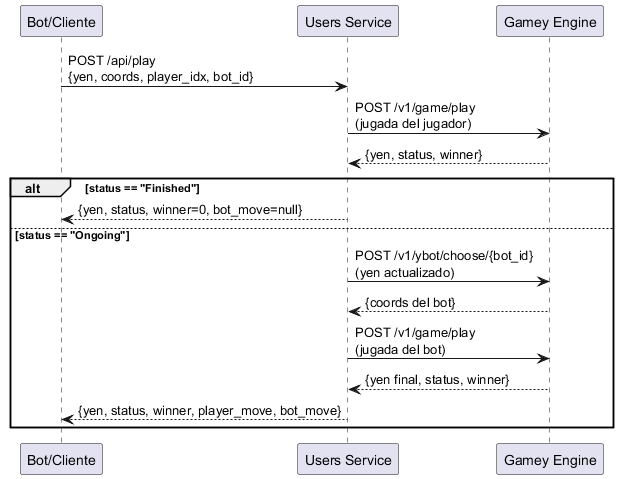

The diagram above was rendered by PlantUML. Its source (embedded in the PNG):
@startuml
participant "Bot/Cliente" as C
participant "Users Service" as US
participant "Gamey Engine" as GE

C -> US: POST /api/play\n{yen, coords, player_idx, bot_id}
US -> GE: POST /v1/game/play\n(jugada del jugador)
GE --> US: {yen, status, winner}
alt status == "Finished"
  US --> C: {yen, status, winner=0, bot_move=null}
else status == "Ongoing"
  US -> GE: POST /v1/ybot/choose/{bot_id}\n(yen actualizado)
  GE --> US: {coords del bot}
  US -> GE: POST /v1/game/play\n(jugada del bot)
  GE --> US: {yen final, status, winner}
  US --> C: {yen, status, winner, player_move, bot_move}
end
@enduml